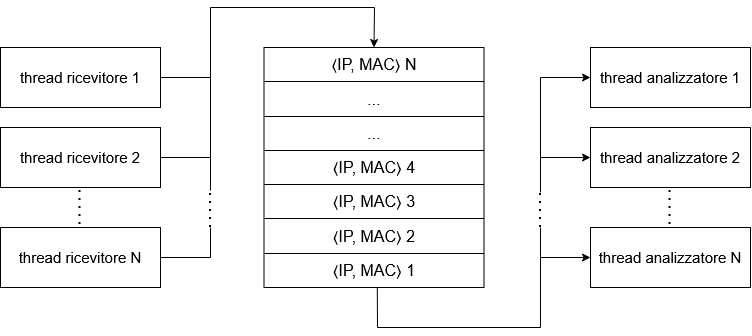

The diagram above was exported from draw.io. Its source (the exported page's mxGraphModel, read from the mxfile embedded in the PNG):
<mxGraphModel dx="855" dy="547" grid="1" gridSize="10" guides="1" tooltips="1" connect="1" arrows="1" fold="1" page="1" pageScale="1" pageWidth="827" pageHeight="1169" math="0" shadow="0">
  <root>
    <mxCell id="0" />
    <mxCell id="1" parent="0" />
    <mxCell id="3jndjHQs9hbij79tEU-i-1" value="thread ricevitore 1" style="rounded=0;whiteSpace=wrap;html=1;fontSize=15;fontStyle=0" parent="1" vertex="1">
      <mxGeometry x="40" y="120" width="160" height="60" as="geometry" />
    </mxCell>
    <mxCell id="3jndjHQs9hbij79tEU-i-2" value="&lt;div&gt;thread ricevitore 2&lt;/div&gt;" style="rounded=0;whiteSpace=wrap;html=1;fontSize=15;fontStyle=0" parent="1" vertex="1">
      <mxGeometry x="40" y="200" width="160" height="60" as="geometry" />
    </mxCell>
    <mxCell id="3jndjHQs9hbij79tEU-i-3" value="thread ricevitore N" style="rounded=0;whiteSpace=wrap;html=1;fontSize=15;fontStyle=0" parent="1" vertex="1">
      <mxGeometry x="40" y="300" width="160" height="60" as="geometry" />
    </mxCell>
    <mxCell id="3jndjHQs9hbij79tEU-i-4" value="thread analizzatore 1" style="rounded=0;whiteSpace=wrap;html=1;fontSize=15;fontStyle=0" parent="1" vertex="1">
      <mxGeometry x="630" y="120" width="160" height="60" as="geometry" />
    </mxCell>
    <mxCell id="3jndjHQs9hbij79tEU-i-5" value="&lt;div&gt;thread&amp;nbsp;analizzatore&amp;nbsp;2&lt;/div&gt;" style="rounded=0;whiteSpace=wrap;html=1;fontSize=15;fontStyle=0" parent="1" vertex="1">
      <mxGeometry x="630" y="200" width="160" height="60" as="geometry" />
    </mxCell>
    <mxCell id="3jndjHQs9hbij79tEU-i-6" value="thread&amp;nbsp;analizzatore N" style="rounded=0;whiteSpace=wrap;html=1;fontSize=15;fontStyle=0" parent="1" vertex="1">
      <mxGeometry x="630" y="300" width="160" height="60" as="geometry" />
    </mxCell>
    <mxCell id="3jndjHQs9hbij79tEU-i-8" value="" style="endArrow=none;dashed=1;html=1;dashPattern=1 3;strokeWidth=2;rounded=0;" parent="1" edge="1">
      <mxGeometry width="50" height="50" relative="1" as="geometry">
        <mxPoint x="119.5" y="297" as="sourcePoint" />
        <mxPoint x="119.5" y="257" as="targetPoint" />
      </mxGeometry>
    </mxCell>
    <mxCell id="3jndjHQs9hbij79tEU-i-9" value="" style="endArrow=none;dashed=1;html=1;dashPattern=1 3;strokeWidth=2;rounded=0;" parent="1" edge="1">
      <mxGeometry width="50" height="50" relative="1" as="geometry">
        <mxPoint x="709.5" y="297" as="sourcePoint" />
        <mxPoint x="709.5" y="257" as="targetPoint" />
      </mxGeometry>
    </mxCell>
    <mxCell id="y3U9zrg0liLO2XYZEewI-1" value="" style="shape=table;startSize=0;container=1;collapsible=0;childLayout=tableLayout;fontSize=16;" parent="1" vertex="1">
      <mxGeometry x="303.5" y="120" width="220" height="240" as="geometry" />
    </mxCell>
    <mxCell id="y3U9zrg0liLO2XYZEewI-2" value="" style="shape=tableRow;horizontal=0;startSize=0;swimlaneHead=0;swimlaneBody=0;strokeColor=inherit;top=0;left=0;bottom=0;right=0;collapsible=0;dropTarget=0;fillColor=none;points=[[0,0.5],[1,0.5]];portConstraint=eastwest;fontSize=16;" parent="y3U9zrg0liLO2XYZEewI-1" vertex="1">
      <mxGeometry width="220" height="34" as="geometry" />
    </mxCell>
    <mxCell id="y3U9zrg0liLO2XYZEewI-3" value="&lt;div&gt;⟨IP, MAC⟩ N&lt;/div&gt;" style="shape=partialRectangle;html=1;whiteSpace=wrap;connectable=0;strokeColor=inherit;overflow=hidden;fillColor=none;top=0;left=0;bottom=0;right=0;pointerEvents=1;fontSize=16;" parent="y3U9zrg0liLO2XYZEewI-2" vertex="1">
      <mxGeometry width="220" height="34" as="geometry">
        <mxRectangle width="220" height="34" as="alternateBounds" />
      </mxGeometry>
    </mxCell>
    <mxCell id="y3U9zrg0liLO2XYZEewI-6" value="" style="shape=tableRow;horizontal=0;startSize=0;swimlaneHead=0;swimlaneBody=0;strokeColor=inherit;top=0;left=0;bottom=0;right=0;collapsible=0;dropTarget=0;fillColor=none;points=[[0,0.5],[1,0.5]];portConstraint=eastwest;fontSize=16;" parent="y3U9zrg0liLO2XYZEewI-1" vertex="1">
      <mxGeometry y="34" width="220" height="35" as="geometry" />
    </mxCell>
    <mxCell id="y3U9zrg0liLO2XYZEewI-7" value="&lt;div&gt;...&lt;/div&gt;" style="shape=partialRectangle;html=1;whiteSpace=wrap;connectable=0;strokeColor=inherit;overflow=hidden;fillColor=none;top=0;left=0;bottom=0;right=0;pointerEvents=1;fontSize=16;" parent="y3U9zrg0liLO2XYZEewI-6" vertex="1">
      <mxGeometry width="220" height="35" as="geometry">
        <mxRectangle width="220" height="35" as="alternateBounds" />
      </mxGeometry>
    </mxCell>
    <mxCell id="y3U9zrg0liLO2XYZEewI-10" value="" style="shape=tableRow;horizontal=0;startSize=0;swimlaneHead=0;swimlaneBody=0;strokeColor=inherit;top=0;left=0;bottom=0;right=0;collapsible=0;dropTarget=0;fillColor=none;points=[[0,0.5],[1,0.5]];portConstraint=eastwest;fontSize=16;" parent="y3U9zrg0liLO2XYZEewI-1" vertex="1">
      <mxGeometry y="69" width="220" height="34" as="geometry" />
    </mxCell>
    <mxCell id="y3U9zrg0liLO2XYZEewI-11" value="&lt;div&gt;...&lt;/div&gt;" style="shape=partialRectangle;html=1;whiteSpace=wrap;connectable=0;strokeColor=inherit;overflow=hidden;fillColor=none;top=0;left=0;bottom=0;right=0;pointerEvents=1;fontSize=16;" parent="y3U9zrg0liLO2XYZEewI-10" vertex="1">
      <mxGeometry width="220" height="34" as="geometry">
        <mxRectangle width="220" height="34" as="alternateBounds" />
      </mxGeometry>
    </mxCell>
    <mxCell id="y3U9zrg0liLO2XYZEewI-14" style="shape=tableRow;horizontal=0;startSize=0;swimlaneHead=0;swimlaneBody=0;strokeColor=inherit;top=0;left=0;bottom=0;right=0;collapsible=0;dropTarget=0;fillColor=none;points=[[0,0.5],[1,0.5]];portConstraint=eastwest;fontSize=16;" parent="y3U9zrg0liLO2XYZEewI-1" vertex="1">
      <mxGeometry y="103" width="220" height="34" as="geometry" />
    </mxCell>
    <mxCell id="y3U9zrg0liLO2XYZEewI-15" value="&lt;div&gt;⟨IP, MAC⟩ 4&lt;/div&gt;" style="shape=partialRectangle;html=1;whiteSpace=wrap;connectable=0;strokeColor=inherit;overflow=hidden;fillColor=none;top=0;left=0;bottom=0;right=0;pointerEvents=1;fontSize=16;" parent="y3U9zrg0liLO2XYZEewI-14" vertex="1">
      <mxGeometry width="220" height="34" as="geometry">
        <mxRectangle width="220" height="34" as="alternateBounds" />
      </mxGeometry>
    </mxCell>
    <mxCell id="y3U9zrg0liLO2XYZEewI-16" style="shape=tableRow;horizontal=0;startSize=0;swimlaneHead=0;swimlaneBody=0;strokeColor=inherit;top=0;left=0;bottom=0;right=0;collapsible=0;dropTarget=0;fillColor=none;points=[[0,0.5],[1,0.5]];portConstraint=eastwest;fontSize=16;" parent="y3U9zrg0liLO2XYZEewI-1" vertex="1">
      <mxGeometry y="137" width="220" height="34" as="geometry" />
    </mxCell>
    <mxCell id="y3U9zrg0liLO2XYZEewI-17" value="&lt;div&gt;⟨IP, MAC⟩ 3&lt;/div&gt;" style="shape=partialRectangle;html=1;whiteSpace=wrap;connectable=0;strokeColor=inherit;overflow=hidden;fillColor=none;top=0;left=0;bottom=0;right=0;pointerEvents=1;fontSize=16;" parent="y3U9zrg0liLO2XYZEewI-16" vertex="1">
      <mxGeometry width="220" height="34" as="geometry">
        <mxRectangle width="220" height="34" as="alternateBounds" />
      </mxGeometry>
    </mxCell>
    <mxCell id="y3U9zrg0liLO2XYZEewI-18" style="shape=tableRow;horizontal=0;startSize=0;swimlaneHead=0;swimlaneBody=0;strokeColor=inherit;top=0;left=0;bottom=0;right=0;collapsible=0;dropTarget=0;fillColor=none;points=[[0,0.5],[1,0.5]];portConstraint=eastwest;fontSize=16;" parent="y3U9zrg0liLO2XYZEewI-1" vertex="1">
      <mxGeometry y="171" width="220" height="35" as="geometry" />
    </mxCell>
    <mxCell id="y3U9zrg0liLO2XYZEewI-19" value="&lt;div&gt;⟨IP, MAC⟩ 2&lt;/div&gt;" style="shape=partialRectangle;html=1;whiteSpace=wrap;connectable=0;strokeColor=inherit;overflow=hidden;fillColor=none;top=0;left=0;bottom=0;right=0;pointerEvents=1;fontSize=16;" parent="y3U9zrg0liLO2XYZEewI-18" vertex="1">
      <mxGeometry width="220" height="35" as="geometry">
        <mxRectangle width="220" height="35" as="alternateBounds" />
      </mxGeometry>
    </mxCell>
    <mxCell id="y3U9zrg0liLO2XYZEewI-20" style="shape=tableRow;horizontal=0;startSize=0;swimlaneHead=0;swimlaneBody=0;strokeColor=inherit;top=0;left=0;bottom=0;right=0;collapsible=0;dropTarget=0;fillColor=none;points=[[0,0.5],[1,0.5]];portConstraint=eastwest;fontSize=16;" parent="y3U9zrg0liLO2XYZEewI-1" vertex="1">
      <mxGeometry y="206" width="220" height="34" as="geometry" />
    </mxCell>
    <mxCell id="y3U9zrg0liLO2XYZEewI-21" value="&lt;div&gt;⟨IP, MAC⟩ 1&lt;/div&gt;" style="shape=partialRectangle;html=1;whiteSpace=wrap;connectable=0;strokeColor=inherit;overflow=hidden;fillColor=none;top=0;left=0;bottom=0;right=0;pointerEvents=1;fontSize=16;" parent="y3U9zrg0liLO2XYZEewI-20" vertex="1">
      <mxGeometry width="220" height="34" as="geometry">
        <mxRectangle width="220" height="34" as="alternateBounds" />
      </mxGeometry>
    </mxCell>
    <mxCell id="l4a3PeErptA6srUQ6cxm-1" value="" style="endArrow=classic;html=1;rounded=0;entryX=0.5;entryY=0;entryDx=0;entryDy=0;" edge="1" parent="1" target="y3U9zrg0liLO2XYZEewI-1">
      <mxGeometry width="50" height="50" relative="1" as="geometry">
        <mxPoint x="200" y="150" as="sourcePoint" />
        <mxPoint x="250" y="80" as="targetPoint" />
        <Array as="points">
          <mxPoint x="250" y="150" />
          <mxPoint x="250" y="80" />
          <mxPoint x="414" y="80" />
        </Array>
      </mxGeometry>
    </mxCell>
    <mxCell id="l4a3PeErptA6srUQ6cxm-2" value="" style="endArrow=none;html=1;rounded=0;exitX=1;exitY=0.5;exitDx=0;exitDy=0;" edge="1" parent="1" source="3jndjHQs9hbij79tEU-i-2">
      <mxGeometry width="50" height="50" relative="1" as="geometry">
        <mxPoint x="220" y="280" as="sourcePoint" />
        <mxPoint x="250" y="150" as="targetPoint" />
        <Array as="points">
          <mxPoint x="250" y="230" />
        </Array>
      </mxGeometry>
    </mxCell>
    <mxCell id="l4a3PeErptA6srUQ6cxm-3" value="" style="endArrow=none;html=1;rounded=0;exitX=1;exitY=0.5;exitDx=0;exitDy=0;" edge="1" parent="1">
      <mxGeometry width="50" height="50" relative="1" as="geometry">
        <mxPoint x="200" y="330" as="sourcePoint" />
        <mxPoint x="250" y="300" as="targetPoint" />
        <Array as="points">
          <mxPoint x="250" y="330" />
        </Array>
      </mxGeometry>
    </mxCell>
    <mxCell id="l4a3PeErptA6srUQ6cxm-4" value="" style="endArrow=none;dashed=1;html=1;dashPattern=1 3;strokeWidth=2;rounded=0;" edge="1" parent="1">
      <mxGeometry width="50" height="50" relative="1" as="geometry">
        <mxPoint x="250" y="300" as="sourcePoint" />
        <mxPoint x="250" y="260" as="targetPoint" />
      </mxGeometry>
    </mxCell>
    <mxCell id="l4a3PeErptA6srUQ6cxm-5" value="" style="endArrow=none;html=1;rounded=0;" edge="1" parent="1">
      <mxGeometry width="50" height="50" relative="1" as="geometry">
        <mxPoint x="250" y="263" as="sourcePoint" />
        <mxPoint x="250" y="223" as="targetPoint" />
      </mxGeometry>
    </mxCell>
    <mxCell id="l4a3PeErptA6srUQ6cxm-6" value="" style="endArrow=classic;html=1;rounded=0;exitX=0.515;exitY=0.998;exitDx=0;exitDy=0;exitPerimeter=0;entryX=0;entryY=0.5;entryDx=0;entryDy=0;" edge="1" parent="1" source="y3U9zrg0liLO2XYZEewI-20" target="3jndjHQs9hbij79tEU-i-6">
      <mxGeometry width="50" height="50" relative="1" as="geometry">
        <mxPoint x="430" y="440" as="sourcePoint" />
        <mxPoint x="480" y="390" as="targetPoint" />
        <Array as="points">
          <mxPoint x="417" y="400" />
          <mxPoint x="580" y="400" />
          <mxPoint x="580" y="330" />
        </Array>
      </mxGeometry>
    </mxCell>
    <mxCell id="l4a3PeErptA6srUQ6cxm-8" value="" style="endArrow=none;html=1;rounded=0;" edge="1" parent="1">
      <mxGeometry width="50" height="50" relative="1" as="geometry">
        <mxPoint x="580" y="330" as="sourcePoint" />
        <mxPoint x="580" y="300" as="targetPoint" />
      </mxGeometry>
    </mxCell>
    <mxCell id="l4a3PeErptA6srUQ6cxm-9" value="" style="endArrow=none;dashed=1;html=1;dashPattern=1 3;strokeWidth=2;rounded=0;" edge="1" parent="1">
      <mxGeometry width="50" height="50" relative="1" as="geometry">
        <mxPoint x="580" y="300" as="sourcePoint" />
        <mxPoint x="580" y="260" as="targetPoint" />
      </mxGeometry>
    </mxCell>
    <mxCell id="l4a3PeErptA6srUQ6cxm-10" value="" style="endArrow=classic;html=1;rounded=0;entryX=0;entryY=0.5;entryDx=0;entryDy=0;" edge="1" parent="1" target="3jndjHQs9hbij79tEU-i-5">
      <mxGeometry width="50" height="50" relative="1" as="geometry">
        <mxPoint x="580" y="265" as="sourcePoint" />
        <mxPoint x="630" y="215" as="targetPoint" />
        <Array as="points">
          <mxPoint x="580" y="230" />
        </Array>
      </mxGeometry>
    </mxCell>
    <mxCell id="l4a3PeErptA6srUQ6cxm-11" value="" style="endArrow=classic;html=1;rounded=0;entryX=0;entryY=0.5;entryDx=0;entryDy=0;" edge="1" parent="1" target="3jndjHQs9hbij79tEU-i-4">
      <mxGeometry width="50" height="50" relative="1" as="geometry">
        <mxPoint x="580" y="230" as="sourcePoint" />
        <mxPoint x="630" y="180" as="targetPoint" />
        <Array as="points">
          <mxPoint x="580" y="150" />
        </Array>
      </mxGeometry>
    </mxCell>
  </root>
</mxGraphModel>